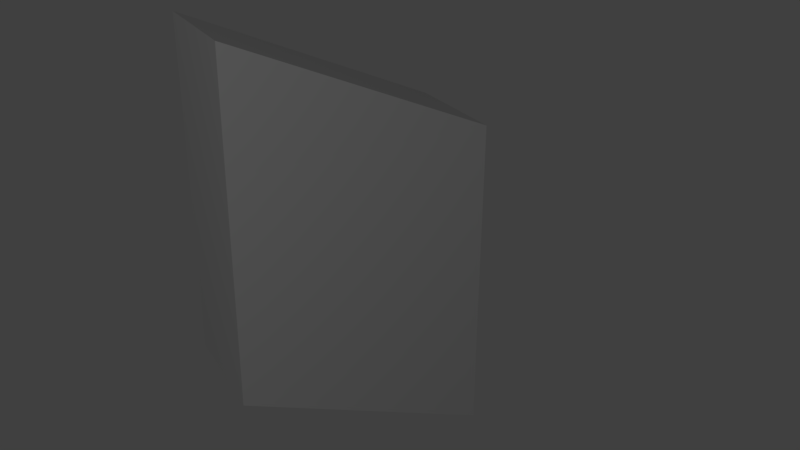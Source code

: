 # Source: PeriscopeMergeVerts.blend  (saved by Blender 2.79.0; exported with 4.5.12 LTS)
import bpy
from mathutils import Matrix  # noqa: F401  (used for matrix-valued properties, if any)

bpy.ops.wm.read_factory_settings(use_empty=True)
scene = bpy.context.scene
scene.name = 'Scene'

# ---- collections
col_collection_1 = bpy.data.collections.new('Collection 1'); scene.collection.children.link(col_collection_1)

# ---- materials (node trees are filled in below, after node groups)
mat_material = bpy.data.materials.new('Material')
mat_material.alpha_threshold = 0.0
mat_material.use_transparent_shadow = False
mat_material.roughness = 0.5
mat_material.line_color = (0.0, 0.0, 0.0, 1.0)

# ---- material node trees

# ---- world
world_world = bpy.data.worlds.new('World'); scene.world = world_world
world_world.color = (0.05088, 0.05088, 0.05088)
world_world.use_sun_shadow = False
world_world.sun_shadow_jitter_overblur = 0.0
world_world.cycles.sampling_method = 'MANUAL'

# ---- cameras
cam_camera = bpy.data.cameras.new('Camera')
cam_camera.clip_end = 100.0
cam_camera.lens = 35.0
cam_camera.sensor_width = 32.0
cam_camera.sensor_height = 18.0
cam_camera.ortho_scale = 7.314
cam_camera.dof.focus_distance = 0.0
cam_camera.dof.aperture_fstop = 128.0

# ---- lights
light_lamp = bpy.data.lights.new('Lamp', 'POINT')
light_lamp.transmission_factor = 0.0
light_lamp.cutoff_distance = 30.0
light_lamp.energy = 100.0
light_lamp.shadow_buffer_clip_start = 1.001
light_lamp.shadow_soft_size = 0.1
light_lamp.shadow_maximum_resolution = 0.006
light_lamp.use_absolute_resolution = True

# ---- meshes
me_cube = bpy.data.meshes.new('Cube')
me_cube.from_pydata([(-0.6961, -5.044, -1.425), (-0.6961, -3.044, -1.425), (-0.7239, -3.064, 0.5567), (-0.7239, -5.049, 0.5567), (3.76, -3.064, 4.557), (3.76, -3.064, 0.5567), (3.76, -5.049, 0.5567), (-0.7974, -3.044, 4.569), (-0.7974, -5.044, 4.569), (3.759, -5.044, 6.543), (3.759, -3.044, 6.543), (3.759, -5.044, 4.543)], [], [(5, 6, 0, 1), (0, 6, 3), (1, 2, 5), (0, 3, 2, 1), (7, 2, 3, 8), (8, 3, 6, 11), (11, 6, 5, 4), (4, 5, 2, 7), (6, 3, 2, 5), (7, 8, 9, 10), (9, 8, 11), (7, 4, 11, 8), (10, 4, 7), (9, 11, 4, 10)])
me_cube.materials.append(mat_material)
me_cube.use_remesh_preserve_volume = False
me_cube.use_remesh_preserve_attributes = False
me_cube.use_mirror_vertex_groups = False
me_cube.update()

# ---- objects
ob_wedge_001 = bpy.data.objects.new('Wedge.001', me_cube)
ob_lamp = bpy.data.objects.new('Lamp', light_lamp)
ob_camera = bpy.data.objects.new('Camera', cam_camera)

# ---- transforms, parenting, visibility, modifiers, constraints
ob_wedge_001.location = (-1.875, -2.012, 3.295)
ob_wedge_001.rotation_euler = (3.142, 0.0, 0.0)
ob_wedge_001.scale = (0.5, 0.5, 0.5)
ob_wedge_001.lock_rotations_4d = False
ob_wedge_001.empty_display_type = 'ARROWS'
ob_wedge_001.lineart.crease_threshold = 0.0
ob_lamp.location = (-4.757, -5.748, 6.221)
ob_lamp.rotation_euler = (0.6503, 0.05522, 1.866)
ob_lamp.lock_rotations_4d = False
ob_lamp.empty_display_type = 'ARROWS'
ob_lamp.color = (0.0, 0.0, 0.0, 0.0)
ob_lamp.lineart.crease_threshold = 0.0
ob_camera.location = (-3.934, -6.111, 5.501)
ob_camera.rotation_euler = (1.109, -0.0, 5.777)
ob_camera.lock_rotations_4d = False
ob_camera.empty_display_type = 'ARROWS'
ob_camera.color = (0.0, 0.0, 0.0, 0.0)
ob_camera.display_type = 'WIRE'
ob_camera.lineart.crease_threshold = 0.0

# ---- collection membership
col_collection_1.objects.link(ob_wedge_001)
col_collection_1.objects.link(ob_lamp)
col_collection_1.objects.link(ob_camera)

# ---- scene / render settings (as saved in the file)
scene.camera = ob_camera
scene.frame_start = 1; scene.frame_end = 250; scene.frame_set(1)
scene.render.engine = 'BLENDER_EEVEE_NEXT'
scene.render.resolution_percentage = 50
scene.render.dither_intensity = 0.0
scene.cycles.use_denoising = False
scene.cycles.samples = 128
scene.cycles.sampling_pattern = 'TABULATED_SOBOL'
scene.cycles.use_adaptive_sampling = False
scene.cycles.use_light_tree = False
scene.cycles.blur_glossy = 0.0
scene.cycles.sample_clamp_indirect = 0.0
scene.view_settings.view_transform = 'Standard'
bpy.context.view_layer.update()
